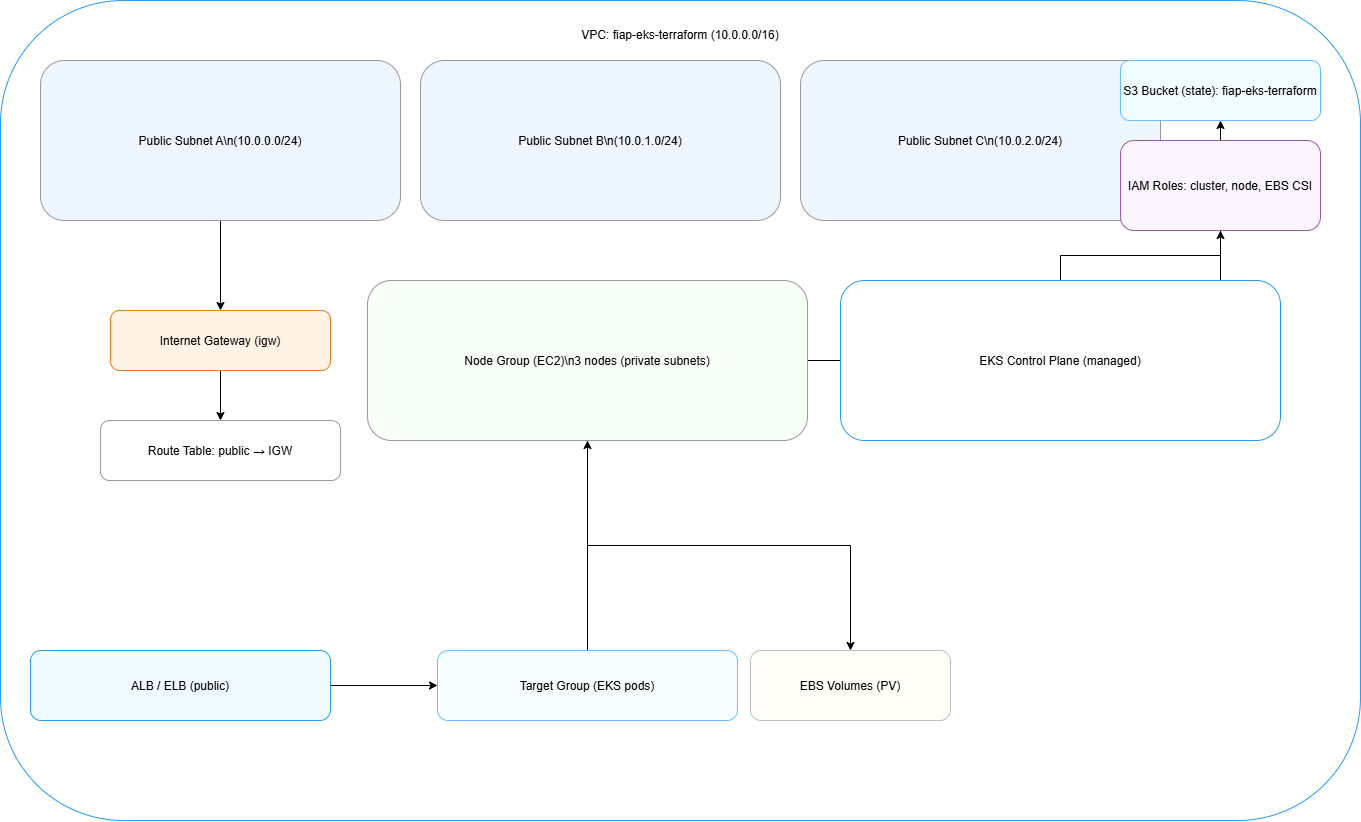

The diagram above was exported from draw.io. Its source (the exported page's mxGraphModel, read from the mxfile embedded in the PNG):
<mxGraphModel dx="1601" dy="783" grid="1" gridSize="10" guides="1" tooltips="1" connect="1" arrows="1" fold="1" page="1" pageScale="1" pageWidth="827" pageHeight="1169" math="0" shadow="0">
  <root>
    <mxCell id="0" />
    <mxCell id="1" parent="0" />
    <mxCell id="vpc" value="" style="rounded=1;strokeColor=#2b9af3;fillColor=#ffffff;container=0;" parent="1" vertex="1">
      <mxGeometry x="20" y="60" width="1360" height="820" as="geometry" />
    </mxCell>
    <mxCell id="c1" style="edgeStyle=orthogonalEdgeStyle;rounded=0;orthogonalLoop=1;jettySize=auto;" parent="1" source="elb" target="tg" edge="1">
      <mxGeometry relative="1" as="geometry" />
    </mxCell>
    <mxCell id="c2" style="edgeStyle=orthogonalEdgeStyle;rounded=0;orthogonalLoop=1;jettySize=auto;" parent="1" source="tg" target="eks_nodes" edge="1">
      <mxGeometry relative="1" as="geometry" />
    </mxCell>
    <mxCell id="c3" style="edgeStyle=orthogonalEdgeStyle;rounded=0;orthogonalLoop=1;jettySize=auto;" parent="1" source="eks_nodes" target="ebs" edge="1">
      <mxGeometry relative="1" as="geometry" />
    </mxCell>
    <mxCell id="c4" style="edgeStyle=orthogonalEdgeStyle;rounded=0;orthogonalLoop=1;jettySize=auto;" parent="1" source="pub1" target="igw" edge="1">
      <mxGeometry relative="1" as="geometry" />
    </mxCell>
    <mxCell id="c7" style="edgeStyle=orthogonalEdgeStyle;rounded=0;orthogonalLoop=1;jettySize=auto;" parent="1" source="eks_nodes" target="s3" edge="1">
      <mxGeometry relative="1" as="geometry" />
    </mxCell>
    <mxCell id="pub1" value="Public Subnet A\n(10.0.0.0/24)" style="rounded=1;strokeColor=#999;fillColor=#eef7ff;" parent="1" vertex="1">
      <mxGeometry x="60" y="120" width="360" height="160" as="geometry" />
    </mxCell>
    <mxCell id="pub2" value="Public Subnet B\n(10.0.1.0/24)" style="rounded=1;strokeColor=#999;fillColor=#eef7ff;" parent="1" vertex="1">
      <mxGeometry x="440" y="120" width="360" height="160" as="geometry" />
    </mxCell>
    <mxCell id="pub3" value="Public Subnet C\n(10.0.2.0/24)" style="rounded=1;strokeColor=#999;fillColor=#eef7ff;" parent="1" vertex="1">
      <mxGeometry x="820" y="120" width="360" height="160" as="geometry" />
    </mxCell>
    <mxCell id="RZ1GEKZQ1WNDGNJRSZLq-1" style="edgeStyle=orthogonalEdgeStyle;rounded=0;orthogonalLoop=1;jettySize=auto;html=1;entryX=0.5;entryY=0;entryDx=0;entryDy=0;" edge="1" parent="1" source="igw" target="rt_pub">
      <mxGeometry relative="1" as="geometry" />
    </mxCell>
    <mxCell id="igw" value="Internet Gateway (igw)" style="rounded=1;strokeColor=#e67e22;fillColor=#fff3e6;" parent="1" vertex="1">
      <mxGeometry x="130" y="370" width="220" height="60" as="geometry" />
    </mxCell>
    <mxCell id="rt_pub" value="Route Table: public → IGW" style="rounded=1;strokeColor=#999;fillColor=#ffffff;" parent="1" vertex="1">
      <mxGeometry x="120" y="480" width="240" height="60" as="geometry" />
    </mxCell>
    <mxCell id="elb" value="ALB / ELB (public)" style="rounded=1;strokeColor=#2b9af3;fillColor=#effbff;" parent="1" vertex="1">
      <mxGeometry x="50" y="710" width="300" height="70" as="geometry" />
    </mxCell>
    <mxCell id="tg" value="Target Group (EKS pods)" style="rounded=1;strokeColor=#6cbdff;fillColor=#f7feff;" parent="1" vertex="1">
      <mxGeometry x="457" y="710" width="300" height="70" as="geometry" />
    </mxCell>
    <mxCell id="ebs" value="EBS Volumes (PV)" style="rounded=1;strokeColor=#bfc0c0;fillColor=#fffef7;" parent="1" vertex="1">
      <mxGeometry x="770" y="710" width="200" height="70" as="geometry" />
    </mxCell>
    <mxCell id="RZ1GEKZQ1WNDGNJRSZLq-3" style="edgeStyle=orthogonalEdgeStyle;rounded=0;orthogonalLoop=1;jettySize=auto;html=1;" edge="1" parent="1" source="eks_cp" target="iam">
      <mxGeometry relative="1" as="geometry" />
    </mxCell>
    <mxCell id="eks_cp" value="EKS Control Plane (managed)" style="rounded=1;strokeColor=#2b9af3;fillColor=#ffffff;" parent="1" vertex="1">
      <mxGeometry x="860" y="340" width="440" height="160" as="geometry" />
    </mxCell>
    <mxCell id="eks_nodes" value="Node Group (EC2)\n3 nodes (private subnets)" style="rounded=1;strokeColor=#999;fillColor=#f7fff7;" parent="1" vertex="1">
      <mxGeometry x="387" y="340" width="440" height="160" as="geometry" />
    </mxCell>
    <mxCell id="s3" value="S3 Bucket (state): fiap-eks-terraform" style="rounded=1;strokeColor=#6cbdff;fillColor=#f0fcff;" parent="1" vertex="1">
      <mxGeometry x="1140" y="120" width="200" height="60" as="geometry" />
    </mxCell>
    <mxCell id="iam" value="IAM Roles: cluster, node, EBS CSI" style="rounded=1;strokeColor=#9b59b6;fillColor=#faf5ff;" parent="1" vertex="1">
      <mxGeometry x="1140" y="200" width="200" height="90" as="geometry" />
    </mxCell>
    <mxCell id="RZ1GEKZQ1WNDGNJRSZLq-2" value="&lt;span style=&quot;text-wrap-mode: nowrap;&quot;&gt;VPC: fiap-eks-terraform (10.0.0.0/16)&lt;/span&gt;" style="text;html=1;align=center;verticalAlign=middle;whiteSpace=wrap;rounded=0;" vertex="1" parent="1">
      <mxGeometry x="670" y="80" width="60" height="30" as="geometry" />
    </mxCell>
  </root>
</mxGraphModel>